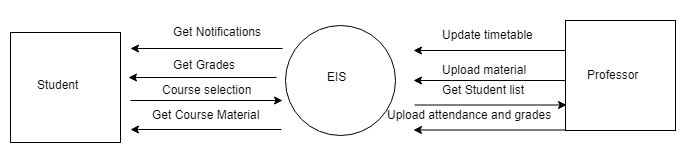

The diagram above was exported from draw.io. Its source (the exported page's mxGraphModel, read from the mxfile embedded in the PNG):
<mxGraphModel dx="1010" dy="494" grid="1" gridSize="10" guides="1" tooltips="1" connect="1" arrows="1" fold="1" page="1" pageScale="1" pageWidth="850" pageHeight="1100" math="0" shadow="0">
  <root>
    <mxCell id="0" />
    <mxCell id="1" parent="0" />
    <mxCell id="2SwQpH1cP06RmkKfx2lx-33" value="" style="rounded=0;fontColor=#000000;html=1;whiteSpace=wrap;labelBorderColor=#FCFCFC;fillColor=#ffffff;strokeColor=none;" vertex="1" parent="1">
      <mxGeometry x="110" y="180" width="690" height="160" as="geometry" />
    </mxCell>
    <mxCell id="2SwQpH1cP06RmkKfx2lx-20" value="Course selection" style="text;html=1;resizable=0;points=[];autosize=1;align=left;verticalAlign=top;spacingTop=-4;" vertex="1" parent="1">
      <mxGeometry x="270" y="260" width="110" height="20" as="geometry" />
    </mxCell>
    <mxCell id="2SwQpH1cP06RmkKfx2lx-1" value="" style="ellipse;whiteSpace=wrap;html=1;aspect=fixed;" vertex="1" parent="1">
      <mxGeometry x="395" y="205" width="110" height="110" as="geometry" />
    </mxCell>
    <mxCell id="2SwQpH1cP06RmkKfx2lx-3" value="" style="whiteSpace=wrap;html=1;aspect=fixed;" vertex="1" parent="1">
      <mxGeometry x="120" y="212" width="110" height="110" as="geometry" />
    </mxCell>
    <mxCell id="2SwQpH1cP06RmkKfx2lx-4" value="" style="whiteSpace=wrap;html=1;aspect=fixed;" vertex="1" parent="1">
      <mxGeometry x="675" y="200" width="110" height="110" as="geometry" />
    </mxCell>
    <mxCell id="2SwQpH1cP06RmkKfx2lx-5" value="Student" style="text;html=1;resizable=0;points=[];autosize=1;align=left;verticalAlign=top;spacingTop=-4;" vertex="1" parent="1">
      <mxGeometry x="145" y="255" width="60" height="20" as="geometry" />
    </mxCell>
    <mxCell id="2SwQpH1cP06RmkKfx2lx-7" value="Professor" style="text;html=1;resizable=0;points=[];autosize=1;align=left;verticalAlign=top;spacingTop=-4;" vertex="1" parent="1">
      <mxGeometry x="695" y="245" width="70" height="20" as="geometry" />
    </mxCell>
    <mxCell id="2SwQpH1cP06RmkKfx2lx-12" value="EIS" style="text;html=1;resizable=0;points=[];autosize=1;align=left;verticalAlign=top;spacingTop=-4;" vertex="1" parent="1">
      <mxGeometry x="435" y="247" width="30" height="20" as="geometry" />
    </mxCell>
    <mxCell id="2SwQpH1cP06RmkKfx2lx-13" value="" style="endArrow=classic;html=1;" edge="1" parent="1">
      <mxGeometry width="50" height="50" relative="1" as="geometry">
        <mxPoint x="392" y="228" as="sourcePoint" />
        <mxPoint x="240" y="228" as="targetPoint" />
      </mxGeometry>
    </mxCell>
    <mxCell id="2SwQpH1cP06RmkKfx2lx-14" value="Get Notifications" style="text;html=1;resizable=0;points=[];autosize=1;align=left;verticalAlign=top;spacingTop=-4;" vertex="1" parent="1">
      <mxGeometry x="281" y="202" width="100" height="20" as="geometry" />
    </mxCell>
    <mxCell id="2SwQpH1cP06RmkKfx2lx-16" value="Get Grades" style="text;html=1;resizable=0;points=[];autosize=1;align=left;verticalAlign=top;spacingTop=-4;" vertex="1" parent="1">
      <mxGeometry x="281" y="235" width="80" height="20" as="geometry" />
    </mxCell>
    <mxCell id="2SwQpH1cP06RmkKfx2lx-17" value="" style="endArrow=classic;html=1;" edge="1" parent="1">
      <mxGeometry width="50" height="50" relative="1" as="geometry">
        <mxPoint x="386" y="257" as="sourcePoint" />
        <mxPoint x="238" y="257" as="targetPoint" />
        <Array as="points" />
      </mxGeometry>
    </mxCell>
    <mxCell id="2SwQpH1cP06RmkKfx2lx-18" value="" style="endArrow=classic;html=1;" edge="1" parent="1">
      <mxGeometry width="50" height="50" relative="1" as="geometry">
        <mxPoint x="240" y="280" as="sourcePoint" />
        <mxPoint x="392" y="280" as="targetPoint" />
      </mxGeometry>
    </mxCell>
    <mxCell id="2SwQpH1cP06RmkKfx2lx-21" value="" style="endArrow=classic;html=1;" edge="1" parent="1">
      <mxGeometry width="50" height="50" relative="1" as="geometry">
        <mxPoint x="391" y="309" as="sourcePoint" />
        <mxPoint x="240" y="309" as="targetPoint" />
      </mxGeometry>
    </mxCell>
    <mxCell id="2SwQpH1cP06RmkKfx2lx-22" value="Get Course Material" style="text;html=1;resizable=0;points=[];autosize=1;align=left;verticalAlign=top;spacingTop=-4;" vertex="1" parent="1">
      <mxGeometry x="260" y="285" width="120" height="20" as="geometry" />
    </mxCell>
    <mxCell id="2SwQpH1cP06RmkKfx2lx-24" value="" style="endArrow=classic;html=1;" edge="1" parent="1">
      <mxGeometry width="50" height="50" relative="1" as="geometry">
        <mxPoint x="675" y="230" as="sourcePoint" />
        <mxPoint x="523" y="230" as="targetPoint" />
      </mxGeometry>
    </mxCell>
    <mxCell id="2SwQpH1cP06RmkKfx2lx-25" value="Update timetable" style="text;html=1;resizable=0;points=[];autosize=1;align=left;verticalAlign=top;spacingTop=-4;" vertex="1" parent="1">
      <mxGeometry x="550" y="205" width="110" height="20" as="geometry" />
    </mxCell>
    <mxCell id="2SwQpH1cP06RmkKfx2lx-26" value="" style="endArrow=classic;html=1;" edge="1" parent="1">
      <mxGeometry width="50" height="50" relative="1" as="geometry">
        <mxPoint x="675" y="260" as="sourcePoint" />
        <mxPoint x="523" y="260" as="targetPoint" />
      </mxGeometry>
    </mxCell>
    <mxCell id="2SwQpH1cP06RmkKfx2lx-27" value="Upload material" style="text;html=1;resizable=0;points=[];autosize=1;align=left;verticalAlign=top;spacingTop=-4;" vertex="1" parent="1">
      <mxGeometry x="550" y="240" width="100" height="20" as="geometry" />
    </mxCell>
    <mxCell id="2SwQpH1cP06RmkKfx2lx-28" value="" style="endArrow=classic;html=1;" edge="1" parent="1">
      <mxGeometry width="50" height="50" relative="1" as="geometry">
        <mxPoint x="524" y="284.5" as="sourcePoint" />
        <mxPoint x="676" y="284.5" as="targetPoint" />
      </mxGeometry>
    </mxCell>
    <mxCell id="2SwQpH1cP06RmkKfx2lx-29" value="Get Student list" style="text;html=1;resizable=0;points=[];autosize=1;align=left;verticalAlign=top;spacingTop=-4;" vertex="1" parent="1">
      <mxGeometry x="550" y="260" width="100" height="20" as="geometry" />
    </mxCell>
    <mxCell id="2SwQpH1cP06RmkKfx2lx-31" value="" style="endArrow=classic;html=1;" edge="1" parent="1">
      <mxGeometry width="50" height="50" relative="1" as="geometry">
        <mxPoint x="675" y="309.5" as="sourcePoint" />
        <mxPoint x="523" y="309.5" as="targetPoint" />
      </mxGeometry>
    </mxCell>
    <mxCell id="2SwQpH1cP06RmkKfx2lx-32" value="Upload attendance and grades" style="text;html=1;resizable=0;points=[];autosize=1;align=left;verticalAlign=top;spacingTop=-4;" vertex="1" parent="1">
      <mxGeometry x="495" y="285" width="180" height="20" as="geometry" />
    </mxCell>
  </root>
</mxGraphModel>